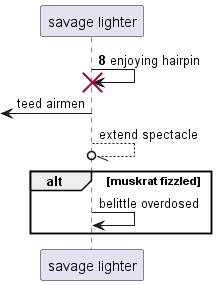

The diagram above was rendered by PlantUML. Its source (embedded in the PNG):
@startuml
participant "savage lighter" as 0
autonumber 8 10
0 -> 0!! : enjoying hairpin
autonumber stop
 [<- 0: teed airmen
0 --//o 0: extend spectacle
alt muskrat fizzled
0 -> 0: belittle overdosed
autonumber resume
end
@enduml